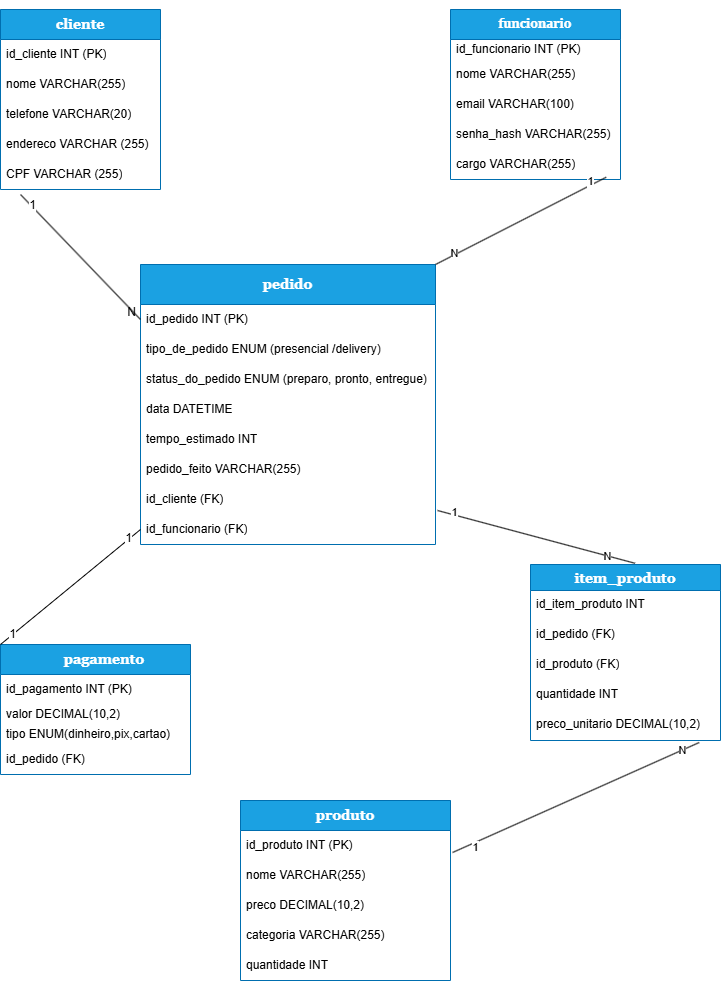

The diagram above was exported from draw.io. Its source (the exported page's mxGraphModel, read from the mxfile embedded in the PNG):
<mxGraphModel dx="1783" dy="2094" grid="1" gridSize="10" guides="1" tooltips="1" connect="1" arrows="1" fold="1" page="1" pageScale="1" pageWidth="850" pageHeight="1100" background="none" math="0" shadow="0">
  <root>
    <mxCell id="0" />
    <mxCell id="1" parent="0" />
    <mxCell id="2" parent="1" style="swimlane;fontStyle=0;childLayout=stackLayout;horizontal=1;startSize=30;horizontalStack=0;resizeParent=1;resizeParentMax=0;resizeLast=0;collapsible=1;marginBottom=0;whiteSpace=wrap;html=1;fillColor=#1ba1e2;fontColor=#ffffff;strokeColor=#006EAF;" value="&lt;b&gt;&lt;font style=&quot;color: rgb(255, 255, 255); font-size: 14px;&quot; face=&quot;Georgia&quot;&gt;cliente&lt;/font&gt;&lt;/b&gt;" vertex="1">
      <mxGeometry height="180" width="160" x="50" y="-1055" as="geometry" />
    </mxCell>
    <mxCell id="3" parent="2" style="text;strokeColor=none;fillColor=none;align=left;verticalAlign=middle;spacingLeft=4;spacingRight=4;overflow=hidden;points=[[0,0.5],[1,0.5]];portConstraint=eastwest;rotatable=0;whiteSpace=wrap;html=1;" value="id_cliente INT (PK)" vertex="1">
      <mxGeometry height="30" width="160" y="30" as="geometry" />
    </mxCell>
    <mxCell id="4" parent="2" style="text;strokeColor=none;fillColor=none;align=left;verticalAlign=middle;spacingLeft=4;spacingRight=4;overflow=hidden;points=[[0,0.5],[1,0.5]];portConstraint=eastwest;rotatable=0;whiteSpace=wrap;html=1;" value="nome VARCHAR(255)" vertex="1">
      <mxGeometry height="30" width="160" y="60" as="geometry" />
    </mxCell>
    <mxCell id="5" parent="2" style="text;strokeColor=none;fillColor=none;align=left;verticalAlign=middle;spacingLeft=4;spacingRight=4;overflow=hidden;points=[[0,0.5],[1,0.5]];portConstraint=eastwest;rotatable=0;whiteSpace=wrap;html=1;" value="telefone VARCHAR(20)" vertex="1">
      <mxGeometry height="30" width="160" y="90" as="geometry" />
    </mxCell>
    <mxCell id="6" parent="2" style="text;strokeColor=none;fillColor=none;align=left;verticalAlign=middle;spacingLeft=4;spacingRight=4;overflow=hidden;points=[[0,0.5],[1,0.5]];portConstraint=eastwest;rotatable=0;whiteSpace=wrap;html=1;" value="endereco VARCHAR (255)" vertex="1">
      <mxGeometry height="30" width="160" y="120" as="geometry" />
    </mxCell>
    <mxCell id="7" parent="2" style="text;strokeColor=none;fillColor=none;align=left;verticalAlign=middle;spacingLeft=4;spacingRight=4;overflow=hidden;points=[[0,0.5],[1,0.5]];portConstraint=eastwest;rotatable=0;whiteSpace=wrap;html=1;" value="CPF VARCHAR (255)" vertex="1">
      <mxGeometry height="30" width="160" y="150" as="geometry" />
    </mxCell>
    <mxCell id="8" parent="1" style="swimlane;fontStyle=1;childLayout=stackLayout;horizontal=1;startSize=40;horizontalStack=0;resizeParent=1;resizeParentMax=0;resizeLast=0;collapsible=1;marginBottom=0;whiteSpace=wrap;html=1;align=center;fontFamily=Georgia;labelBorderColor=none;fillColor=#1ba1e2;strokeColor=#006EAF;fontColor=#FFFFFF;fontSize=14;" value="&lt;span&gt;&lt;font style=&quot;color: rgb(255, 255, 255);&quot;&gt;pedido&lt;/font&gt;&lt;/span&gt;" vertex="1">
      <mxGeometry height="280" width="295" x="190" y="-800" as="geometry">
        <mxRectangle height="40" width="80" x="460" y="-220" as="alternateBounds" />
      </mxGeometry>
    </mxCell>
    <mxCell id="9" parent="8" style="text;strokeColor=none;fillColor=none;align=left;verticalAlign=middle;spacingLeft=4;spacingRight=4;overflow=hidden;points=[[0,0.5],[1,0.5]];portConstraint=eastwest;rotatable=0;whiteSpace=wrap;html=1;" value="id_pedido INT (PK)" vertex="1">
      <mxGeometry height="30" width="295" y="40" as="geometry" />
    </mxCell>
    <mxCell id="10" parent="8" style="text;strokeColor=none;fillColor=none;align=left;verticalAlign=middle;spacingLeft=4;spacingRight=4;overflow=hidden;points=[[0,0.5],[1,0.5]];portConstraint=eastwest;rotatable=0;whiteSpace=wrap;html=1;" value="tipo_de_pedido ENUM (presencial /delivery)" vertex="1">
      <mxGeometry height="30" width="295" y="70" as="geometry" />
    </mxCell>
    <mxCell id="11" parent="8" style="text;strokeColor=none;fillColor=none;align=left;verticalAlign=middle;spacingLeft=4;spacingRight=4;overflow=hidden;points=[[0,0.5],[1,0.5]];portConstraint=eastwest;rotatable=0;whiteSpace=wrap;html=1;" value="status_do_pedido ENUM (preparo, pronto, entregue)" vertex="1">
      <mxGeometry height="30" width="295" y="100" as="geometry" />
    </mxCell>
    <mxCell id="12" parent="8" style="text;strokeColor=none;fillColor=none;align=left;verticalAlign=middle;spacingLeft=4;spacingRight=4;overflow=hidden;points=[[0,0.5],[1,0.5]];portConstraint=eastwest;rotatable=0;whiteSpace=wrap;html=1;" value="data DATETIME" vertex="1">
      <mxGeometry height="30" width="295" y="130" as="geometry" />
    </mxCell>
    <mxCell id="14" parent="8" style="text;strokeColor=none;fillColor=none;align=left;verticalAlign=middle;spacingLeft=4;spacingRight=4;overflow=hidden;points=[[0,0.5],[1,0.5]];portConstraint=eastwest;rotatable=0;whiteSpace=wrap;html=1;" value="tempo_estimado INT" vertex="1">
      <mxGeometry height="30" width="295" y="160" as="geometry" />
    </mxCell>
    <mxCell id="90" parent="8" style="text;strokeColor=none;fillColor=none;align=left;verticalAlign=middle;spacingLeft=4;spacingRight=4;overflow=hidden;points=[[0,0.5],[1,0.5]];portConstraint=eastwest;rotatable=0;whiteSpace=wrap;html=1;" value="pedido_feito VARCHAR(255)" vertex="1">
      <mxGeometry height="30" width="295" y="190" as="geometry" />
    </mxCell>
    <mxCell id="15" parent="8" style="text;strokeColor=none;fillColor=none;align=left;verticalAlign=middle;spacingLeft=4;spacingRight=4;overflow=hidden;points=[[0,0.5],[1,0.5]];portConstraint=eastwest;rotatable=0;whiteSpace=wrap;html=1;" value="id_cliente (FK)" vertex="1">
      <mxGeometry height="30" width="295" y="220" as="geometry" />
    </mxCell>
    <mxCell id="16" parent="8" style="text;strokeColor=none;fillColor=none;align=left;verticalAlign=middle;spacingLeft=4;spacingRight=4;overflow=hidden;points=[[0,0.5],[1,0.5]];portConstraint=eastwest;rotatable=0;whiteSpace=wrap;html=1;" value="id_funcionario (FK)" vertex="1">
      <mxGeometry height="30" width="295" y="250" as="geometry" />
    </mxCell>
    <mxCell id="17" parent="1" style="swimlane;fontStyle=1;childLayout=stackLayout;horizontal=1;startSize=30;horizontalStack=0;resizeParent=1;resizeParentMax=0;resizeLast=0;collapsible=1;marginBottom=0;whiteSpace=wrap;html=1;fillColor=#1ba1e2;fontColor=#ffffff;strokeColor=#006EAF;fontFamily=Georgia;fontSize=14;" value="produto" vertex="1">
      <mxGeometry height="180" width="210" x="290" y="-264" as="geometry" />
    </mxCell>
    <mxCell id="18" parent="17" style="text;strokeColor=none;fillColor=none;align=left;verticalAlign=middle;spacingLeft=4;spacingRight=4;overflow=hidden;points=[[0,0.5],[1,0.5]];portConstraint=eastwest;rotatable=0;whiteSpace=wrap;html=1;" value="id_produto INT (PK)" vertex="1">
      <mxGeometry height="30" width="210" y="30" as="geometry" />
    </mxCell>
    <mxCell id="19" parent="17" style="text;strokeColor=none;fillColor=none;align=left;verticalAlign=middle;spacingLeft=4;spacingRight=4;overflow=hidden;points=[[0,0.5],[1,0.5]];portConstraint=eastwest;rotatable=0;whiteSpace=wrap;html=1;" value="nome VARCHAR(255)" vertex="1">
      <mxGeometry height="30" width="210" y="60" as="geometry" />
    </mxCell>
    <mxCell id="20" parent="17" style="text;strokeColor=none;fillColor=none;align=left;verticalAlign=middle;spacingLeft=4;spacingRight=4;overflow=hidden;points=[[0,0.5],[1,0.5]];portConstraint=eastwest;rotatable=0;whiteSpace=wrap;html=1;" value="preco DECIMAL(10,2)" vertex="1">
      <mxGeometry height="30" width="210" y="90" as="geometry" />
    </mxCell>
    <mxCell id="21" parent="17" style="text;strokeColor=none;fillColor=none;align=left;verticalAlign=middle;spacingLeft=4;spacingRight=4;overflow=hidden;points=[[0,0.5],[1,0.5]];portConstraint=eastwest;rotatable=0;whiteSpace=wrap;html=1;" value="categoria VARCHAR(255)" vertex="1">
      <mxGeometry height="30" width="210" y="120" as="geometry" />
    </mxCell>
    <mxCell id="91" parent="17" style="text;strokeColor=none;fillColor=none;align=left;verticalAlign=middle;spacingLeft=4;spacingRight=4;overflow=hidden;points=[[0,0.5],[1,0.5]];portConstraint=eastwest;rotatable=0;whiteSpace=wrap;html=1;" value="quantidade INT" vertex="1">
      <mxGeometry height="30" width="210" y="150" as="geometry" />
    </mxCell>
    <mxCell id="28" parent="1" style="swimlane;fontStyle=0;childLayout=stackLayout;horizontal=1;startSize=30;horizontalStack=0;resizeParent=1;resizeParentMax=0;resizeLast=0;collapsible=1;marginBottom=0;whiteSpace=wrap;html=1;align=center;verticalAlign=middle;spacingLeft=4;spacingRight=4;fontFamily=Helvetica;fontSize=12;fontColor=#ffffff;fillColor=#1ba1e2;strokeColor=#006EAF;" value="&lt;b&gt;&lt;font style=&quot;font-size: 14px; color: rgb(255, 255, 255);&quot; face=&quot;Georgia&quot;&gt;&amp;nbsp; &amp;nbsp; &amp;nbsp;pagamento&lt;/font&gt;&lt;/b&gt;" vertex="1">
      <mxGeometry height="130" width="190" x="50" y="-420" as="geometry" />
    </mxCell>
    <mxCell id="80" parent="28" style="text;strokeColor=none;fillColor=none;align=left;verticalAlign=middle;spacingLeft=4;spacingRight=4;overflow=hidden;points=[[0,0.5],[1,0.5]];portConstraint=eastwest;rotatable=0;whiteSpace=wrap;html=1;fontFamily=Helvetica;fontSize=12;fontColor=default;" value="&lt;span style=&quot;color: rgb(0, 0, 0);&quot;&gt;id_pagamento INT (PK)&lt;/span&gt;" vertex="1">
      <mxGeometry height="30" width="190" y="30" as="geometry" />
    </mxCell>
    <mxCell id="31" parent="28" style="text;strokeColor=none;fillColor=none;align=left;verticalAlign=middle;spacingLeft=4;spacingRight=4;overflow=hidden;points=[[0,0.5],[1,0.5]];portConstraint=eastwest;rotatable=0;whiteSpace=wrap;html=1;fontFamily=Helvetica;fontSize=12;fontColor=default;" value="valor DECIMAL(10,2)" vertex="1">
      <mxGeometry height="20" width="190" y="60" as="geometry" />
    </mxCell>
    <mxCell id="30" parent="28" style="text;strokeColor=none;fillColor=none;align=left;verticalAlign=middle;spacingLeft=4;spacingRight=4;overflow=hidden;points=[[0,0.5],[1,0.5]];portConstraint=eastwest;rotatable=0;whiteSpace=wrap;html=1;fontFamily=Helvetica;fontSize=12;fontColor=default;" value="tipo ENUM(dinheiro,pix,cartao)" vertex="1">
      <mxGeometry height="20" width="190" y="80" as="geometry" />
    </mxCell>
    <mxCell id="33" parent="28" style="text;strokeColor=none;fillColor=none;align=left;verticalAlign=middle;spacingLeft=4;spacingRight=4;overflow=hidden;points=[[0,0.5],[1,0.5]];portConstraint=eastwest;rotatable=0;whiteSpace=wrap;html=1;fontFamily=Helvetica;fontSize=12;fontColor=default;" value="id_pedido (FK)" vertex="1">
      <mxGeometry height="30" width="190" y="100" as="geometry" />
    </mxCell>
    <mxCell id="44" edge="1" parent="1" style="endArrow=none;html=1;rounded=0;fontFamily=Helvetica;fontSize=12;fontColor=default;startSize=8;endSize=8;entryX=0;entryY=0.5;entryDx=0;entryDy=0;" target="9" value="">
      <mxGeometry relative="1" as="geometry">
        <mxPoint x="70" y="-870" as="sourcePoint" />
        <mxPoint x="294" y="-1130" as="targetPoint" />
      </mxGeometry>
    </mxCell>
    <mxCell id="45" connectable="0" parent="44" style="resizable=0;html=1;whiteSpace=wrap;align=right;verticalAlign=bottom;spacingLeft=4;spacingRight=4;fontFamily=Helvetica;fontSize=12;fontColor=default;fillColor=none;gradientColor=none;" value="N" vertex="1">
      <mxGeometry relative="1" x="1" as="geometry" />
    </mxCell>
    <mxCell id="46" connectable="0" parent="44" style="edgeLabel;html=1;align=center;verticalAlign=middle;resizable=0;points=[];fontSize=12;spacingLeft=4;spacingRight=4;fontFamily=Helvetica;fontColor=default;fillColor=none;gradientColor=none;" value="1" vertex="1">
      <mxGeometry relative="1" x="-0.8233" y="1" as="geometry">
        <mxPoint as="offset" />
      </mxGeometry>
    </mxCell>
    <mxCell id="65" edge="1" parent="1" source="69" style="edgeStyle=none;curved=1;rounded=0;orthogonalLoop=1;jettySize=auto;html=1;exitX=0.5;exitY=0;exitDx=0;exitDy=0;fontFamily=Helvetica;fontSize=12;fontColor=default;startSize=8;endSize=8;" target="69">
      <mxGeometry relative="1" as="geometry" />
    </mxCell>
    <mxCell id="69" parent="1" style="swimlane;fontStyle=1;childLayout=stackLayout;horizontal=1;startSize=30;horizontalStack=0;resizeParent=1;resizeParentMax=0;resizeLast=0;collapsible=1;marginBottom=0;whiteSpace=wrap;html=1;align=center;verticalAlign=middle;spacingLeft=4;spacingRight=4;fontFamily=Georgia;fontSize=12;fontColor=#ffffff;fillColor=#1ba1e2;strokeColor=#006EAF;" value="funcionario" vertex="1">
      <mxGeometry height="170" width="170" x="500" y="-1055" as="geometry">
        <mxRectangle height="30" width="140" x="480" y="-1055" as="alternateBounds" />
      </mxGeometry>
    </mxCell>
    <mxCell id="70" parent="69" style="text;strokeColor=none;fillColor=none;align=left;verticalAlign=middle;spacingLeft=4;spacingRight=4;overflow=hidden;points=[[0,0.5],[1,0.5]];portConstraint=eastwest;rotatable=0;whiteSpace=wrap;html=1;fontFamily=Helvetica;fontSize=12;fontColor=default;" value="id_funcionario INT (PK)" vertex="1">
      <mxGeometry height="20" width="170" y="30" as="geometry" />
    </mxCell>
    <mxCell id="71" parent="69" style="text;strokeColor=none;fillColor=none;align=left;verticalAlign=middle;spacingLeft=4;spacingRight=4;overflow=hidden;points=[[0,0.5],[1,0.5]];portConstraint=eastwest;rotatable=0;whiteSpace=wrap;html=1;fontFamily=Helvetica;fontSize=12;fontColor=default;" value="nome VARCHAR(255)" vertex="1">
      <mxGeometry height="30" width="170" y="50" as="geometry" />
    </mxCell>
    <mxCell id="72" parent="69" style="text;strokeColor=none;fillColor=none;align=left;verticalAlign=middle;spacingLeft=4;spacingRight=4;overflow=hidden;points=[[0,0.5],[1,0.5]];portConstraint=eastwest;rotatable=0;whiteSpace=wrap;html=1;fontFamily=Helvetica;fontSize=12;fontColor=default;" value="email VARCHAR(100)" vertex="1">
      <mxGeometry height="30" width="170" y="80" as="geometry" />
    </mxCell>
    <mxCell id="73" parent="69" style="text;strokeColor=none;fillColor=none;align=left;verticalAlign=middle;spacingLeft=4;spacingRight=4;overflow=hidden;points=[[0,0.5],[1,0.5]];portConstraint=eastwest;rotatable=0;whiteSpace=wrap;html=1;fontFamily=Helvetica;fontSize=12;fontColor=default;" value="senha_hash VARCHAR(255)" vertex="1">
      <mxGeometry height="30" width="170" y="110" as="geometry" />
    </mxCell>
    <mxCell id="88" parent="69" style="text;strokeColor=none;fillColor=none;align=left;verticalAlign=middle;spacingLeft=4;spacingRight=4;overflow=hidden;points=[[0,0.5],[1,0.5]];portConstraint=eastwest;rotatable=0;whiteSpace=wrap;html=1;fontFamily=Helvetica;fontSize=12;fontColor=default;" value="cargo VARCHAR(255)" vertex="1">
      <mxGeometry height="30" width="170" y="140" as="geometry" />
    </mxCell>
    <mxCell id="74" edge="1" parent="1" source="16" style="endArrow=none;html=1;rounded=0;fontFamily=Helvetica;fontSize=12;fontColor=default;startSize=8;endSize=8;curved=1;entryX=0;entryY=0;entryDx=0;entryDy=0;exitX=0;exitY=0.5;exitDx=0;exitDy=0;" target="28" value="">
      <mxGeometry height="50" relative="1" width="50" as="geometry">
        <mxPoint x="390" y="-750" as="sourcePoint" />
        <mxPoint x="440" y="-800" as="targetPoint" />
      </mxGeometry>
    </mxCell>
    <mxCell id="75" connectable="0" parent="74" style="edgeLabel;html=1;align=center;verticalAlign=middle;resizable=0;points=[];fontSize=12;spacingLeft=4;spacingRight=4;fontFamily=Helvetica;fontColor=default;fillColor=none;gradientColor=none;" value="1" vertex="1">
      <mxGeometry relative="1" x="-0.8382" y="-2" as="geometry">
        <mxPoint as="offset" />
      </mxGeometry>
    </mxCell>
    <mxCell id="76" connectable="0" parent="74" style="edgeLabel;html=1;align=center;verticalAlign=middle;resizable=0;points=[];fontSize=12;spacingLeft=4;spacingRight=4;fontFamily=Helvetica;fontColor=default;fillColor=none;gradientColor=none;" value="1" vertex="1">
      <mxGeometry relative="1" x="0.8217" y="-1" as="geometry">
        <mxPoint as="offset" />
      </mxGeometry>
    </mxCell>
    <mxCell id="125" edge="1" parent="1" source="88" style="endArrow=none;html=1;rounded=0;exitX=0.916;exitY=0.924;exitDx=0;exitDy=0;entryX=1;entryY=0;entryDx=0;entryDy=0;exitPerimeter=0;" target="8" value="">
      <mxGeometry relative="1" as="geometry">
        <mxPoint x="651.02" y="-857.01" as="sourcePoint" />
        <mxPoint x="590" y="-720" as="targetPoint" />
      </mxGeometry>
    </mxCell>
    <mxCell id="126" connectable="0" parent="125" style="edgeLabel;html=1;align=center;verticalAlign=middle;resizable=0;points=[];" value="N" vertex="1">
      <mxGeometry relative="1" x="0.7853" y="-3" as="geometry">
        <mxPoint x="1" as="offset" />
      </mxGeometry>
    </mxCell>
    <mxCell id="127" connectable="0" parent="125" style="edgeLabel;html=1;align=center;verticalAlign=middle;resizable=0;points=[];" value="1" vertex="1">
      <mxGeometry relative="1" x="-0.825" y="-4" as="geometry">
        <mxPoint as="offset" />
      </mxGeometry>
    </mxCell>
    <mxCell id="128" parent="1" style="swimlane;fontStyle=1;childLayout=stackLayout;horizontal=1;startSize=26;horizontalStack=0;resizeParent=1;resizeParentMax=0;resizeLast=0;collapsible=1;marginBottom=0;align=center;fontSize=14;fillColor=#1ba1e2;fontColor=#ffffff;strokeColor=#006EAF;fontFamily=Georgia;" value="item_produto" vertex="1">
      <mxGeometry height="176" width="190" x="580" y="-500" as="geometry" />
    </mxCell>
    <mxCell id="129" parent="128" style="text;strokeColor=none;fillColor=none;spacingLeft=4;spacingRight=4;overflow=hidden;rotatable=0;points=[[0,0.5],[1,0.5]];portConstraint=eastwest;fontSize=12;whiteSpace=wrap;html=1;" value="id_item_produto INT" vertex="1">
      <mxGeometry height="30" width="190" y="26" as="geometry" />
    </mxCell>
    <mxCell id="130" parent="128" style="text;strokeColor=none;fillColor=none;spacingLeft=4;spacingRight=4;overflow=hidden;rotatable=0;points=[[0,0.5],[1,0.5]];portConstraint=eastwest;fontSize=12;whiteSpace=wrap;html=1;" value="id_pedido (FK)" vertex="1">
      <mxGeometry height="30" width="190" y="56" as="geometry" />
    </mxCell>
    <mxCell id="131" parent="128" style="text;strokeColor=none;fillColor=none;spacingLeft=4;spacingRight=4;overflow=hidden;rotatable=0;points=[[0,0.5],[1,0.5]];portConstraint=eastwest;fontSize=12;whiteSpace=wrap;html=1;" value="id_produto (FK)" vertex="1">
      <mxGeometry height="30" width="190" y="86" as="geometry" />
    </mxCell>
    <mxCell id="132" parent="128" style="text;strokeColor=none;fillColor=none;spacingLeft=4;spacingRight=4;overflow=hidden;rotatable=0;points=[[0,0.5],[1,0.5]];portConstraint=eastwest;fontSize=12;whiteSpace=wrap;html=1;" value="quantidade INT" vertex="1">
      <mxGeometry height="30" width="190" y="116" as="geometry" />
    </mxCell>
    <mxCell id="140" parent="128" style="text;strokeColor=none;fillColor=none;spacingLeft=4;spacingRight=4;overflow=hidden;rotatable=0;points=[[0,0.5],[1,0.5]];portConstraint=eastwest;fontSize=12;whiteSpace=wrap;html=1;" value="preco_unitario DECIMAL(10,2)" vertex="1">
      <mxGeometry height="30" width="190" y="146" as="geometry" />
    </mxCell>
    <mxCell id="133" edge="1" parent="1" source="15" style="endArrow=none;html=1;rounded=0;entryX=0.55;entryY=-0.007;entryDx=0;entryDy=0;entryPerimeter=0;exitX=1.007;exitY=0.867;exitDx=0;exitDy=0;exitPerimeter=0;" target="128" value="">
      <mxGeometry relative="1" as="geometry">
        <mxPoint x="619" y="-651" as="sourcePoint" />
        <mxPoint x="570" y="-620" as="targetPoint" />
      </mxGeometry>
    </mxCell>
    <mxCell id="134" connectable="0" parent="133" style="edgeLabel;html=1;align=center;verticalAlign=middle;resizable=0;points=[];" value="1" vertex="1">
      <mxGeometry relative="1" x="-0.8468" y="3" as="geometry">
        <mxPoint as="offset" />
      </mxGeometry>
    </mxCell>
    <mxCell id="135" connectable="0" parent="133" style="edgeLabel;html=1;align=center;verticalAlign=middle;resizable=0;points=[];" value="N" vertex="1">
      <mxGeometry relative="1" x="0.712" as="geometry">
        <mxPoint as="offset" />
      </mxGeometry>
    </mxCell>
    <mxCell id="137" edge="1" parent="1" source="140" style="endArrow=none;html=1;rounded=0;exitX=0.888;exitY=1.067;exitDx=0;exitDy=0;entryX=1.01;entryY=0.733;entryDx=0;entryDy=0;entryPerimeter=0;exitPerimeter=0;" target="18" value="">
      <mxGeometry relative="1" as="geometry">
        <mxPoint x="660" y="-620" as="sourcePoint" />
        <mxPoint x="820" y="-620" as="targetPoint" />
      </mxGeometry>
    </mxCell>
    <mxCell id="141" connectable="0" parent="137" style="edgeLabel;html=1;align=center;verticalAlign=middle;resizable=0;points=[];" value="1" vertex="1">
      <mxGeometry relative="1" x="0.834" y="4" as="geometry">
        <mxPoint as="offset" />
      </mxGeometry>
    </mxCell>
    <mxCell id="142" connectable="0" parent="137" style="edgeLabel;html=1;align=center;verticalAlign=middle;resizable=0;points=[];" value="N" vertex="1">
      <mxGeometry relative="1" x="-0.8602" as="geometry">
        <mxPoint as="offset" />
      </mxGeometry>
    </mxCell>
  </root>
</mxGraphModel>